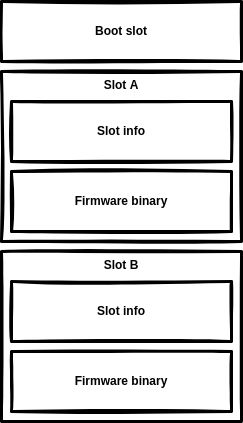

The diagram above was exported from draw.io. Its source (the exported page's mxGraphModel, read from the mxfile embedded in the PNG):
<mxGraphModel dx="1422" dy="905" grid="1" gridSize="10" guides="1" tooltips="1" connect="1" arrows="1" fold="1" page="1" pageScale="1" pageWidth="850" pageHeight="1100" math="0" shadow="0">
  <root>
    <mxCell id="0" />
    <mxCell id="1" parent="0" />
    <mxCell id="MspHwLLHqiDxSpzg6sDa-1" value="Boot slot" style="rounded=0;whiteSpace=wrap;html=1;strokeWidth=3;fontStyle=1;sketch=1;" vertex="1" parent="1">
      <mxGeometry x="80" y="170" width="240" height="60" as="geometry" />
    </mxCell>
    <mxCell id="MspHwLLHqiDxSpzg6sDa-3" value="Slot A" style="rounded=0;whiteSpace=wrap;html=1;strokeWidth=3;fontStyle=1;sketch=1;verticalAlign=top;" vertex="1" parent="1">
      <mxGeometry x="80" y="240" width="240" height="170" as="geometry" />
    </mxCell>
    <mxCell id="MspHwLLHqiDxSpzg6sDa-5" value="Slot info" style="rounded=0;whiteSpace=wrap;html=1;strokeWidth=3;sketch=1;fontStyle=1" vertex="1" parent="1">
      <mxGeometry x="90" y="270" width="220" height="60" as="geometry" />
    </mxCell>
    <mxCell id="MspHwLLHqiDxSpzg6sDa-6" value="Firmware binary" style="rounded=0;whiteSpace=wrap;html=1;strokeWidth=3;sketch=1;fontStyle=1" vertex="1" parent="1">
      <mxGeometry x="90" y="340" width="220" height="60" as="geometry" />
    </mxCell>
    <mxCell id="MspHwLLHqiDxSpzg6sDa-7" value="Slot B" style="rounded=0;whiteSpace=wrap;html=1;strokeWidth=3;fontStyle=1;sketch=1;verticalAlign=top;" vertex="1" parent="1">
      <mxGeometry x="80" y="420" width="240" height="170" as="geometry" />
    </mxCell>
    <mxCell id="MspHwLLHqiDxSpzg6sDa-8" value="Slot info" style="rounded=0;whiteSpace=wrap;html=1;strokeWidth=3;sketch=1;fontStyle=1" vertex="1" parent="1">
      <mxGeometry x="90" y="450" width="220" height="60" as="geometry" />
    </mxCell>
    <mxCell id="MspHwLLHqiDxSpzg6sDa-9" value="Firmware binary" style="rounded=0;whiteSpace=wrap;html=1;strokeWidth=3;sketch=1;fontStyle=1" vertex="1" parent="1">
      <mxGeometry x="90" y="520" width="220" height="60" as="geometry" />
    </mxCell>
  </root>
</mxGraphModel>